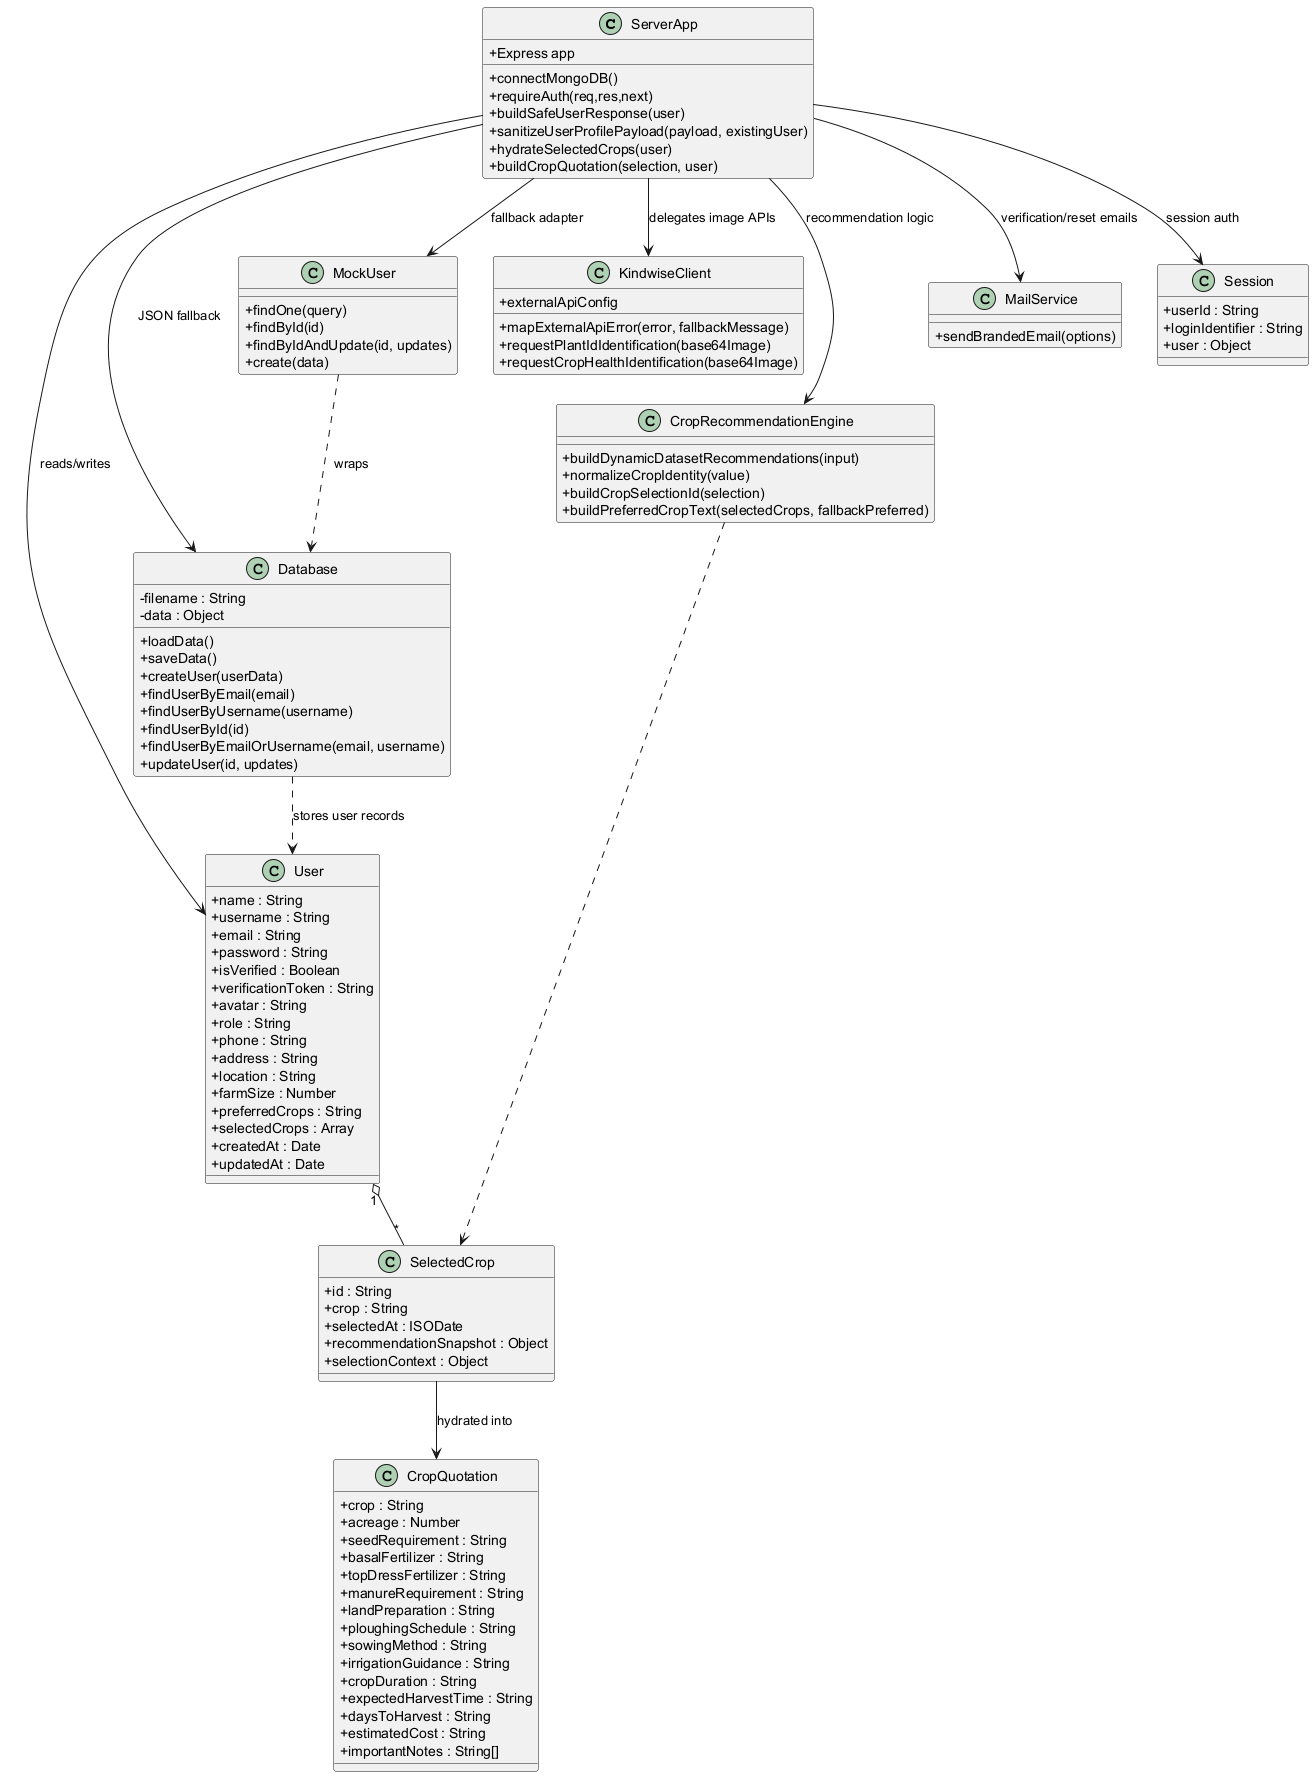

The diagram above was rendered by PlantUML. Its source (embedded in the PNG):
@startuml
skinparam classAttributeIconSize 0

class ServerApp {
  +Express app
  +connectMongoDB()
  +requireAuth(req,res,next)
  +buildSafeUserResponse(user)
  +sanitizeUserProfilePayload(payload, existingUser)
  +hydrateSelectedCrops(user)
  +buildCropQuotation(selection, user)
}

class User {
  +name : String
  +username : String
  +email : String
  +password : String
  +isVerified : Boolean
  +verificationToken : String
  +avatar : String
  +role : String
  +phone : String
  +address : String
  +location : String
  +farmSize : Number
  +preferredCrops : String
  +selectedCrops : Array
  +createdAt : Date
  +updatedAt : Date
}

class SelectedCrop {
  +id : String
  +crop : String
  +selectedAt : ISODate
  +recommendationSnapshot : Object
  +selectionContext : Object
}

class CropQuotation {
  +crop : String
  +acreage : Number
  +seedRequirement : String
  +basalFertilizer : String
  +topDressFertilizer : String
  +manureRequirement : String
  +landPreparation : String
  +ploughingSchedule : String
  +sowingMethod : String
  +irrigationGuidance : String
  +cropDuration : String
  +expectedHarvestTime : String
  +daysToHarvest : String
  +estimatedCost : String
  +importantNotes : String[]
}

class Database {
  -filename : String
  -data : Object
  +loadData()
  +saveData()
  +createUser(userData)
  +findUserByEmail(email)
  +findUserByUsername(username)
  +findUserById(id)
  +findUserByEmailOrUsername(email, username)
  +updateUser(id, updates)
}

class MockUser {
  +findOne(query)
  +findById(id)
  +findByIdAndUpdate(id, updates)
  +create(data)
}

class KindwiseClient {
  +externalApiConfig
  +mapExternalApiError(error, fallbackMessage)
  +requestPlantIdIdentification(base64Image)
  +requestCropHealthIdentification(base64Image)
}

class CropRecommendationEngine {
  +buildDynamicDatasetRecommendations(input)
  +normalizeCropIdentity(value)
  +buildCropSelectionId(selection)
  +buildPreferredCropText(selectedCrops, fallbackPreferred)
}

class MailService {
  +sendBrandedEmail(options)
}

class Session {
  +userId : String
  +loginIdentifier : String
  +user : Object
}

ServerApp --> User : reads/writes
ServerApp --> Database : JSON fallback
ServerApp --> MockUser : fallback adapter
ServerApp --> KindwiseClient : delegates image APIs
ServerApp --> CropRecommendationEngine : recommendation logic
ServerApp --> MailService : verification/reset emails
ServerApp --> Session : session auth

User "1" o-- "*" SelectedCrop
SelectedCrop --> CropQuotation : hydrated into
Database ..> User : stores user records
MockUser ..> Database : wraps
CropRecommendationEngine ..> SelectedCrop
@enduml